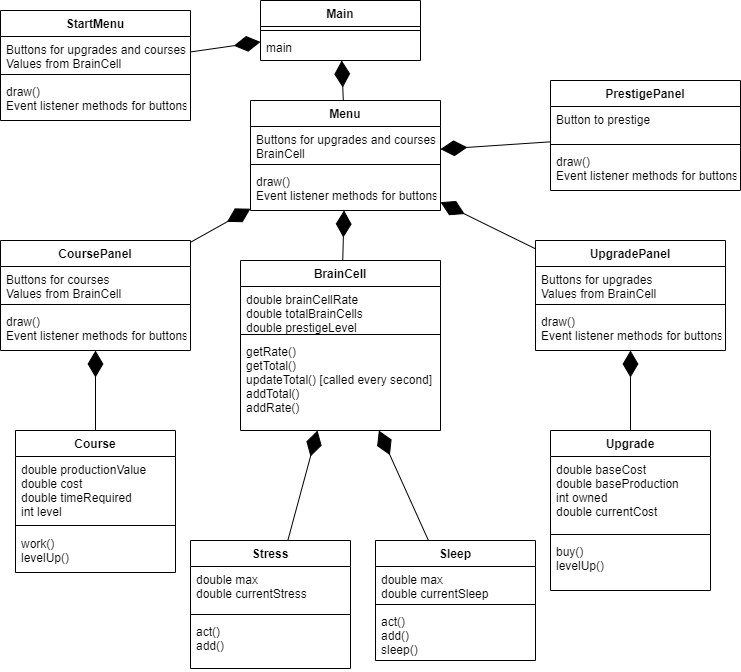

The diagram above was exported from draw.io. Its source (the exported page's mxGraphModel, read from the mxfile embedded in the PNG):
<mxGraphModel dx="1422" dy="766" grid="1" gridSize="10" guides="1" tooltips="1" connect="1" arrows="1" fold="1" page="1" pageScale="1" pageWidth="827" pageHeight="1169" math="0" shadow="0">
  <root>
    <mxCell id="WIyWlLk6GJQsqaUBKTNV-0" />
    <mxCell id="WIyWlLk6GJQsqaUBKTNV-1" parent="WIyWlLk6GJQsqaUBKTNV-0" />
    <mxCell id="XbbRhBDh8r-r_pizlPLv-0" value="BrainCell" style="swimlane;fontStyle=1;align=center;verticalAlign=top;childLayout=stackLayout;horizontal=1;startSize=26;horizontalStack=0;resizeParent=1;resizeParentMax=0;resizeLast=0;collapsible=1;marginBottom=0;" parent="WIyWlLk6GJQsqaUBKTNV-1" vertex="1">
      <mxGeometry x="320" y="270" width="200" height="170" as="geometry" />
    </mxCell>
    <mxCell id="XbbRhBDh8r-r_pizlPLv-1" value="double brainCellRate&#10;double totalBrainCells&#10;double prestigeLevel&#10;&#10;" style="text;strokeColor=none;fillColor=none;align=left;verticalAlign=top;spacingLeft=4;spacingRight=4;overflow=hidden;rotatable=0;points=[[0,0.5],[1,0.5]];portConstraint=eastwest;" parent="XbbRhBDh8r-r_pizlPLv-0" vertex="1">
      <mxGeometry y="26" width="200" height="44" as="geometry" />
    </mxCell>
    <mxCell id="XbbRhBDh8r-r_pizlPLv-2" value="" style="line;strokeWidth=1;fillColor=none;align=left;verticalAlign=middle;spacingTop=-1;spacingLeft=3;spacingRight=3;rotatable=0;labelPosition=right;points=[];portConstraint=eastwest;" parent="XbbRhBDh8r-r_pizlPLv-0" vertex="1">
      <mxGeometry y="70" width="200" height="8" as="geometry" />
    </mxCell>
    <mxCell id="XbbRhBDh8r-r_pizlPLv-3" value="getRate()&#10;getTotal()&#10;updateTotal() [called every second]&#10;addTotal()&#10;addRate()" style="text;strokeColor=none;fillColor=none;align=left;verticalAlign=top;spacingLeft=4;spacingRight=4;overflow=hidden;rotatable=0;points=[[0,0.5],[1,0.5]];portConstraint=eastwest;" parent="XbbRhBDh8r-r_pizlPLv-0" vertex="1">
      <mxGeometry y="78" width="200" height="92" as="geometry" />
    </mxCell>
    <mxCell id="XbbRhBDh8r-r_pizlPLv-8" value="Course" style="swimlane;fontStyle=1;align=center;verticalAlign=top;childLayout=stackLayout;horizontal=1;startSize=26;horizontalStack=0;resizeParent=1;resizeParentMax=0;resizeLast=0;collapsible=1;marginBottom=0;" parent="WIyWlLk6GJQsqaUBKTNV-1" vertex="1">
      <mxGeometry x="95" y="440" width="160" height="142" as="geometry" />
    </mxCell>
    <mxCell id="XbbRhBDh8r-r_pizlPLv-9" value="double productionValue&#10;double cost&#10;double timeRequired&#10;int level&#10;" style="text;strokeColor=none;fillColor=none;align=left;verticalAlign=top;spacingLeft=4;spacingRight=4;overflow=hidden;rotatable=0;points=[[0,0.5],[1,0.5]];portConstraint=eastwest;" parent="XbbRhBDh8r-r_pizlPLv-8" vertex="1">
      <mxGeometry y="26" width="160" height="64" as="geometry" />
    </mxCell>
    <mxCell id="XbbRhBDh8r-r_pizlPLv-10" value="" style="line;strokeWidth=1;fillColor=none;align=left;verticalAlign=middle;spacingTop=-1;spacingLeft=3;spacingRight=3;rotatable=0;labelPosition=right;points=[];portConstraint=eastwest;" parent="XbbRhBDh8r-r_pizlPLv-8" vertex="1">
      <mxGeometry y="90" width="160" height="10" as="geometry" />
    </mxCell>
    <mxCell id="XbbRhBDh8r-r_pizlPLv-11" value="work()&#10;levelUp()" style="text;strokeColor=none;fillColor=none;align=left;verticalAlign=top;spacingLeft=4;spacingRight=4;overflow=hidden;rotatable=0;points=[[0,0.5],[1,0.5]];portConstraint=eastwest;" parent="XbbRhBDh8r-r_pizlPLv-8" vertex="1">
      <mxGeometry y="100" width="160" height="42" as="geometry" />
    </mxCell>
    <mxCell id="XbbRhBDh8r-r_pizlPLv-12" value="Main" style="swimlane;fontStyle=1;align=center;verticalAlign=top;childLayout=stackLayout;horizontal=1;startSize=26;horizontalStack=0;resizeParent=1;resizeParentMax=0;resizeLast=0;collapsible=1;marginBottom=0;" parent="WIyWlLk6GJQsqaUBKTNV-1" vertex="1">
      <mxGeometry x="340" y="10" width="160" height="60" as="geometry" />
    </mxCell>
    <mxCell id="XbbRhBDh8r-r_pizlPLv-14" value="" style="line;strokeWidth=1;fillColor=none;align=left;verticalAlign=middle;spacingTop=-1;spacingLeft=3;spacingRight=3;rotatable=0;labelPosition=right;points=[];portConstraint=eastwest;" parent="XbbRhBDh8r-r_pizlPLv-12" vertex="1">
      <mxGeometry y="26" width="160" height="8" as="geometry" />
    </mxCell>
    <mxCell id="XbbRhBDh8r-r_pizlPLv-15" value="main" style="text;strokeColor=none;fillColor=none;align=left;verticalAlign=top;spacingLeft=4;spacingRight=4;overflow=hidden;rotatable=0;points=[[0,0.5],[1,0.5]];portConstraint=eastwest;" parent="XbbRhBDh8r-r_pizlPLv-12" vertex="1">
      <mxGeometry y="34" width="160" height="26" as="geometry" />
    </mxCell>
    <mxCell id="XbbRhBDh8r-r_pizlPLv-16" value="Menu&#10;" style="swimlane;fontStyle=1;align=center;verticalAlign=top;childLayout=stackLayout;horizontal=1;startSize=26;horizontalStack=0;resizeParent=1;resizeParentMax=0;resizeLast=0;collapsible=1;marginBottom=0;" parent="WIyWlLk6GJQsqaUBKTNV-1" vertex="1">
      <mxGeometry x="330" y="110" width="190" height="110" as="geometry" />
    </mxCell>
    <mxCell id="XbbRhBDh8r-r_pizlPLv-17" value="Buttons for upgrades and courses&#10;BrainCell" style="text;strokeColor=none;fillColor=none;align=left;verticalAlign=top;spacingLeft=4;spacingRight=4;overflow=hidden;rotatable=0;points=[[0,0.5],[1,0.5]];portConstraint=eastwest;" parent="XbbRhBDh8r-r_pizlPLv-16" vertex="1">
      <mxGeometry y="26" width="190" height="34" as="geometry" />
    </mxCell>
    <mxCell id="XbbRhBDh8r-r_pizlPLv-18" value="" style="line;strokeWidth=1;fillColor=none;align=left;verticalAlign=middle;spacingTop=-1;spacingLeft=3;spacingRight=3;rotatable=0;labelPosition=right;points=[];portConstraint=eastwest;" parent="XbbRhBDh8r-r_pizlPLv-16" vertex="1">
      <mxGeometry y="60" width="190" height="8" as="geometry" />
    </mxCell>
    <mxCell id="XbbRhBDh8r-r_pizlPLv-19" value="draw()&#10;Event listener methods for buttons" style="text;strokeColor=none;fillColor=none;align=left;verticalAlign=top;spacingLeft=4;spacingRight=4;overflow=hidden;rotatable=0;points=[[0,0.5],[1,0.5]];portConstraint=eastwest;" parent="XbbRhBDh8r-r_pizlPLv-16" vertex="1">
      <mxGeometry y="68" width="190" height="42" as="geometry" />
    </mxCell>
    <mxCell id="XbbRhBDh8r-r_pizlPLv-20" value="Sleep" style="swimlane;fontStyle=1;align=center;verticalAlign=top;childLayout=stackLayout;horizontal=1;startSize=26;horizontalStack=0;resizeParent=1;resizeParentMax=0;resizeLast=0;collapsible=1;marginBottom=0;" parent="WIyWlLk6GJQsqaUBKTNV-1" vertex="1">
      <mxGeometry x="455" y="550" width="160" height="120" as="geometry" />
    </mxCell>
    <mxCell id="XbbRhBDh8r-r_pizlPLv-21" value="double max&#10;double currentSleep" style="text;strokeColor=none;fillColor=none;align=left;verticalAlign=top;spacingLeft=4;spacingRight=4;overflow=hidden;rotatable=0;points=[[0,0.5],[1,0.5]];portConstraint=eastwest;" parent="XbbRhBDh8r-r_pizlPLv-20" vertex="1">
      <mxGeometry y="26" width="160" height="34" as="geometry" />
    </mxCell>
    <mxCell id="XbbRhBDh8r-r_pizlPLv-22" value="" style="line;strokeWidth=1;fillColor=none;align=left;verticalAlign=middle;spacingTop=-1;spacingLeft=3;spacingRight=3;rotatable=0;labelPosition=right;points=[];portConstraint=eastwest;" parent="XbbRhBDh8r-r_pizlPLv-20" vertex="1">
      <mxGeometry y="60" width="160" height="8" as="geometry" />
    </mxCell>
    <mxCell id="XbbRhBDh8r-r_pizlPLv-23" value="act()&#10;add()&#10;sleep()" style="text;strokeColor=none;fillColor=none;align=left;verticalAlign=top;spacingLeft=4;spacingRight=4;overflow=hidden;rotatable=0;points=[[0,0.5],[1,0.5]];portConstraint=eastwest;" parent="XbbRhBDh8r-r_pizlPLv-20" vertex="1">
      <mxGeometry y="68" width="160" height="52" as="geometry" />
    </mxCell>
    <mxCell id="XbbRhBDh8r-r_pizlPLv-24" value="Stress" style="swimlane;fontStyle=1;align=center;verticalAlign=top;childLayout=stackLayout;horizontal=1;startSize=26;horizontalStack=0;resizeParent=1;resizeParentMax=0;resizeLast=0;collapsible=1;marginBottom=0;" parent="WIyWlLk6GJQsqaUBKTNV-1" vertex="1">
      <mxGeometry x="270" y="550" width="160" height="128" as="geometry" />
    </mxCell>
    <mxCell id="XbbRhBDh8r-r_pizlPLv-25" value="double max&#10;double currentStress&#10;" style="text;strokeColor=none;fillColor=none;align=left;verticalAlign=top;spacingLeft=4;spacingRight=4;overflow=hidden;rotatable=0;points=[[0,0.5],[1,0.5]];portConstraint=eastwest;" parent="XbbRhBDh8r-r_pizlPLv-24" vertex="1">
      <mxGeometry y="26" width="160" height="44" as="geometry" />
    </mxCell>
    <mxCell id="XbbRhBDh8r-r_pizlPLv-26" value="" style="line;strokeWidth=1;fillColor=none;align=left;verticalAlign=middle;spacingTop=-1;spacingLeft=3;spacingRight=3;rotatable=0;labelPosition=right;points=[];portConstraint=eastwest;" parent="XbbRhBDh8r-r_pizlPLv-24" vertex="1">
      <mxGeometry y="70" width="160" height="8" as="geometry" />
    </mxCell>
    <mxCell id="XbbRhBDh8r-r_pizlPLv-27" value="act()&#10;add()" style="text;strokeColor=none;fillColor=none;align=left;verticalAlign=top;spacingLeft=4;spacingRight=4;overflow=hidden;rotatable=0;points=[[0,0.5],[1,0.5]];portConstraint=eastwest;" parent="XbbRhBDh8r-r_pizlPLv-24" vertex="1">
      <mxGeometry y="78" width="160" height="50" as="geometry" />
    </mxCell>
    <mxCell id="XbbRhBDh8r-r_pizlPLv-28" value="" style="endArrow=diamondThin;endFill=1;endSize=24;html=1;startArrow=none;exitX=0.5;exitY=0;exitDx=0;exitDy=0;" parent="WIyWlLk6GJQsqaUBKTNV-1" source="XbbRhBDh8r-r_pizlPLv-4" target="XbbRhBDh8r-r_pizlPLv-36" edge="1">
      <mxGeometry width="160" relative="1" as="geometry">
        <mxPoint x="340" y="488" as="sourcePoint" />
        <mxPoint x="220" y="488" as="targetPoint" />
      </mxGeometry>
    </mxCell>
    <mxCell id="XbbRhBDh8r-r_pizlPLv-4" value="Upgrade" style="swimlane;fontStyle=1;align=center;verticalAlign=top;childLayout=stackLayout;horizontal=1;startSize=26;horizontalStack=0;resizeParent=1;resizeParentMax=0;resizeLast=0;collapsible=1;marginBottom=0;" parent="WIyWlLk6GJQsqaUBKTNV-1" vertex="1">
      <mxGeometry x="630" y="440" width="160" height="160" as="geometry" />
    </mxCell>
    <mxCell id="XbbRhBDh8r-r_pizlPLv-5" value="double baseCost&#10;double baseProduction&#10;int owned&#10;double currentCost" style="text;strokeColor=none;fillColor=none;align=left;verticalAlign=top;spacingLeft=4;spacingRight=4;overflow=hidden;rotatable=0;points=[[0,0.5],[1,0.5]];portConstraint=eastwest;" parent="XbbRhBDh8r-r_pizlPLv-4" vertex="1">
      <mxGeometry y="26" width="160" height="74" as="geometry" />
    </mxCell>
    <mxCell id="XbbRhBDh8r-r_pizlPLv-6" value="" style="line;strokeWidth=1;fillColor=none;align=left;verticalAlign=middle;spacingTop=-1;spacingLeft=3;spacingRight=3;rotatable=0;labelPosition=right;points=[];portConstraint=eastwest;" parent="XbbRhBDh8r-r_pizlPLv-4" vertex="1">
      <mxGeometry y="100" width="160" height="8" as="geometry" />
    </mxCell>
    <mxCell id="XbbRhBDh8r-r_pizlPLv-7" value="buy()&#10;levelUp()" style="text;strokeColor=none;fillColor=none;align=left;verticalAlign=top;spacingLeft=4;spacingRight=4;overflow=hidden;rotatable=0;points=[[0,0.5],[1,0.5]];portConstraint=eastwest;" parent="XbbRhBDh8r-r_pizlPLv-4" vertex="1">
      <mxGeometry y="108" width="160" height="52" as="geometry" />
    </mxCell>
    <mxCell id="XbbRhBDh8r-r_pizlPLv-29" value="" style="endArrow=diamondThin;endFill=1;endSize=24;html=1;" parent="WIyWlLk6GJQsqaUBKTNV-1" source="XbbRhBDh8r-r_pizlPLv-16" target="XbbRhBDh8r-r_pizlPLv-12" edge="1">
      <mxGeometry width="160" relative="1" as="geometry">
        <mxPoint x="1160" y="550" as="sourcePoint" />
        <mxPoint x="1000" y="549.5" as="targetPoint" />
      </mxGeometry>
    </mxCell>
    <mxCell id="XbbRhBDh8r-r_pizlPLv-30" value="" style="endArrow=diamondThin;endFill=1;endSize=24;html=1;" parent="WIyWlLk6GJQsqaUBKTNV-1" source="XbbRhBDh8r-r_pizlPLv-0" target="XbbRhBDh8r-r_pizlPLv-16" edge="1">
      <mxGeometry width="160" relative="1" as="geometry">
        <mxPoint x="220" y="350" as="sourcePoint" />
        <mxPoint x="65" y="218" as="targetPoint" />
      </mxGeometry>
    </mxCell>
    <mxCell id="XbbRhBDh8r-r_pizlPLv-31" value="" style="endArrow=diamondThin;endFill=1;endSize=24;html=1;" parent="WIyWlLk6GJQsqaUBKTNV-1" source="XbbRhBDh8r-r_pizlPLv-20" target="XbbRhBDh8r-r_pizlPLv-0" edge="1">
      <mxGeometry width="160" relative="1" as="geometry">
        <mxPoint x="275" y="158.5" as="sourcePoint" />
        <mxPoint x="115" y="158" as="targetPoint" />
      </mxGeometry>
    </mxCell>
    <mxCell id="tp_BgfM4H1Qfq2F535tO-2" value="" style="endArrow=diamondThin;endFill=1;endSize=24;html=1;" parent="WIyWlLk6GJQsqaUBKTNV-1" source="XbbRhBDh8r-r_pizlPLv-24" target="XbbRhBDh8r-r_pizlPLv-0" edge="1">
      <mxGeometry width="160" relative="1" as="geometry">
        <mxPoint x="315" y="371" as="sourcePoint" />
        <mxPoint x="454.82372294372306" y="258" as="targetPoint" />
      </mxGeometry>
    </mxCell>
    <mxCell id="XbbRhBDh8r-r_pizlPLv-32" value="CoursePanel" style="swimlane;fontStyle=1;align=center;verticalAlign=top;childLayout=stackLayout;horizontal=1;startSize=26;horizontalStack=0;resizeParent=1;resizeParentMax=0;resizeLast=0;collapsible=1;marginBottom=0;" parent="WIyWlLk6GJQsqaUBKTNV-1" vertex="1">
      <mxGeometry x="80" y="250" width="190" height="110" as="geometry" />
    </mxCell>
    <mxCell id="XbbRhBDh8r-r_pizlPLv-33" value="Buttons for courses&#10;Values from BrainCell" style="text;strokeColor=none;fillColor=none;align=left;verticalAlign=top;spacingLeft=4;spacingRight=4;overflow=hidden;rotatable=0;points=[[0,0.5],[1,0.5]];portConstraint=eastwest;" parent="XbbRhBDh8r-r_pizlPLv-32" vertex="1">
      <mxGeometry y="26" width="190" height="34" as="geometry" />
    </mxCell>
    <mxCell id="XbbRhBDh8r-r_pizlPLv-34" value="" style="line;strokeWidth=1;fillColor=none;align=left;verticalAlign=middle;spacingTop=-1;spacingLeft=3;spacingRight=3;rotatable=0;labelPosition=right;points=[];portConstraint=eastwest;" parent="XbbRhBDh8r-r_pizlPLv-32" vertex="1">
      <mxGeometry y="60" width="190" height="8" as="geometry" />
    </mxCell>
    <mxCell id="XbbRhBDh8r-r_pizlPLv-35" value="draw()&#10;Event listener methods for buttons" style="text;strokeColor=none;fillColor=none;align=left;verticalAlign=top;spacingLeft=4;spacingRight=4;overflow=hidden;rotatable=0;points=[[0,0.5],[1,0.5]];portConstraint=eastwest;" parent="XbbRhBDh8r-r_pizlPLv-32" vertex="1">
      <mxGeometry y="68" width="190" height="42" as="geometry" />
    </mxCell>
    <mxCell id="XbbRhBDh8r-r_pizlPLv-36" value="UpgradePanel" style="swimlane;fontStyle=1;align=center;verticalAlign=top;childLayout=stackLayout;horizontal=1;startSize=26;horizontalStack=0;resizeParent=1;resizeParentMax=0;resizeLast=0;collapsible=1;marginBottom=0;" parent="WIyWlLk6GJQsqaUBKTNV-1" vertex="1">
      <mxGeometry x="615" y="250" width="190" height="110" as="geometry" />
    </mxCell>
    <mxCell id="XbbRhBDh8r-r_pizlPLv-37" value="Buttons for upgrades&#10;Values from BrainCell" style="text;strokeColor=none;fillColor=none;align=left;verticalAlign=top;spacingLeft=4;spacingRight=4;overflow=hidden;rotatable=0;points=[[0,0.5],[1,0.5]];portConstraint=eastwest;" parent="XbbRhBDh8r-r_pizlPLv-36" vertex="1">
      <mxGeometry y="26" width="190" height="34" as="geometry" />
    </mxCell>
    <mxCell id="XbbRhBDh8r-r_pizlPLv-38" value="" style="line;strokeWidth=1;fillColor=none;align=left;verticalAlign=middle;spacingTop=-1;spacingLeft=3;spacingRight=3;rotatable=0;labelPosition=right;points=[];portConstraint=eastwest;" parent="XbbRhBDh8r-r_pizlPLv-36" vertex="1">
      <mxGeometry y="60" width="190" height="8" as="geometry" />
    </mxCell>
    <mxCell id="XbbRhBDh8r-r_pizlPLv-39" value="draw()&#10;Event listener methods for buttons" style="text;strokeColor=none;fillColor=none;align=left;verticalAlign=top;spacingLeft=4;spacingRight=4;overflow=hidden;rotatable=0;points=[[0,0.5],[1,0.5]];portConstraint=eastwest;" parent="XbbRhBDh8r-r_pizlPLv-36" vertex="1">
      <mxGeometry y="68" width="190" height="42" as="geometry" />
    </mxCell>
    <mxCell id="XbbRhBDh8r-r_pizlPLv-40" value="StartMenu" style="swimlane;fontStyle=1;align=center;verticalAlign=top;childLayout=stackLayout;horizontal=1;startSize=26;horizontalStack=0;resizeParent=1;resizeParentMax=0;resizeLast=0;collapsible=1;marginBottom=0;" parent="WIyWlLk6GJQsqaUBKTNV-1" vertex="1">
      <mxGeometry x="80" y="20" width="190" height="110" as="geometry" />
    </mxCell>
    <mxCell id="XbbRhBDh8r-r_pizlPLv-41" value="Buttons for upgrades and courses&#10;Values from BrainCell" style="text;strokeColor=none;fillColor=none;align=left;verticalAlign=top;spacingLeft=4;spacingRight=4;overflow=hidden;rotatable=0;points=[[0,0.5],[1,0.5]];portConstraint=eastwest;" parent="XbbRhBDh8r-r_pizlPLv-40" vertex="1">
      <mxGeometry y="26" width="190" height="34" as="geometry" />
    </mxCell>
    <mxCell id="XbbRhBDh8r-r_pizlPLv-42" value="" style="line;strokeWidth=1;fillColor=none;align=left;verticalAlign=middle;spacingTop=-1;spacingLeft=3;spacingRight=3;rotatable=0;labelPosition=right;points=[];portConstraint=eastwest;" parent="XbbRhBDh8r-r_pizlPLv-40" vertex="1">
      <mxGeometry y="60" width="190" height="8" as="geometry" />
    </mxCell>
    <mxCell id="XbbRhBDh8r-r_pizlPLv-43" value="draw()&#10;Event listener methods for buttons" style="text;strokeColor=none;fillColor=none;align=left;verticalAlign=top;spacingLeft=4;spacingRight=4;overflow=hidden;rotatable=0;points=[[0,0.5],[1,0.5]];portConstraint=eastwest;" parent="XbbRhBDh8r-r_pizlPLv-40" vertex="1">
      <mxGeometry y="68" width="190" height="42" as="geometry" />
    </mxCell>
    <mxCell id="XbbRhBDh8r-r_pizlPLv-44" value="" style="endArrow=diamondThin;endFill=1;endSize=24;html=1;" parent="WIyWlLk6GJQsqaUBKTNV-1" source="XbbRhBDh8r-r_pizlPLv-8" target="XbbRhBDh8r-r_pizlPLv-32" edge="1">
      <mxGeometry width="160" relative="1" as="geometry">
        <mxPoint x="387.35042735042725" y="670" as="sourcePoint" />
        <mxPoint x="425.8119658119658" y="580" as="targetPoint" />
      </mxGeometry>
    </mxCell>
    <mxCell id="XbbRhBDh8r-r_pizlPLv-46" value="" style="endArrow=diamondThin;endFill=1;endSize=24;html=1;" parent="WIyWlLk6GJQsqaUBKTNV-1" source="XbbRhBDh8r-r_pizlPLv-32" target="XbbRhBDh8r-r_pizlPLv-16" edge="1">
      <mxGeometry width="160" relative="1" as="geometry">
        <mxPoint x="230" y="220" as="sourcePoint" />
        <mxPoint x="230" y="130" as="targetPoint" />
      </mxGeometry>
    </mxCell>
    <mxCell id="XbbRhBDh8r-r_pizlPLv-47" value="" style="endArrow=diamondThin;endFill=1;endSize=24;html=1;" parent="WIyWlLk6GJQsqaUBKTNV-1" source="XbbRhBDh8r-r_pizlPLv-40" target="XbbRhBDh8r-r_pizlPLv-12" edge="1">
      <mxGeometry width="160" relative="1" as="geometry">
        <mxPoint x="110" y="210" as="sourcePoint" />
        <mxPoint x="110" y="120" as="targetPoint" />
      </mxGeometry>
    </mxCell>
    <mxCell id="XbbRhBDh8r-r_pizlPLv-48" value="" style="endArrow=diamondThin;endFill=1;endSize=24;html=1;" parent="WIyWlLk6GJQsqaUBKTNV-1" source="XbbRhBDh8r-r_pizlPLv-36" target="XbbRhBDh8r-r_pizlPLv-16" edge="1">
      <mxGeometry width="160" relative="1" as="geometry">
        <mxPoint x="615" y="220" as="sourcePoint" />
        <mxPoint x="615" y="130" as="targetPoint" />
      </mxGeometry>
    </mxCell>
    <mxCell id="tp_BgfM4H1Qfq2F535tO-9" value="PrestigePanel" style="swimlane;fontStyle=1;align=center;verticalAlign=top;childLayout=stackLayout;horizontal=1;startSize=26;horizontalStack=0;resizeParent=1;resizeParentMax=0;resizeLast=0;collapsible=1;marginBottom=0;" parent="WIyWlLk6GJQsqaUBKTNV-1" vertex="1">
      <mxGeometry x="630" y="90" width="190" height="110" as="geometry" />
    </mxCell>
    <mxCell id="tp_BgfM4H1Qfq2F535tO-10" value="Button to prestige" style="text;strokeColor=none;fillColor=none;align=left;verticalAlign=top;spacingLeft=4;spacingRight=4;overflow=hidden;rotatable=0;points=[[0,0.5],[1,0.5]];portConstraint=eastwest;" parent="tp_BgfM4H1Qfq2F535tO-9" vertex="1">
      <mxGeometry y="26" width="190" height="34" as="geometry" />
    </mxCell>
    <mxCell id="tp_BgfM4H1Qfq2F535tO-11" value="" style="line;strokeWidth=1;fillColor=none;align=left;verticalAlign=middle;spacingTop=-1;spacingLeft=3;spacingRight=3;rotatable=0;labelPosition=right;points=[];portConstraint=eastwest;" parent="tp_BgfM4H1Qfq2F535tO-9" vertex="1">
      <mxGeometry y="60" width="190" height="8" as="geometry" />
    </mxCell>
    <mxCell id="tp_BgfM4H1Qfq2F535tO-12" value="draw()&#10;Event listener methods for buttons" style="text;strokeColor=none;fillColor=none;align=left;verticalAlign=top;spacingLeft=4;spacingRight=4;overflow=hidden;rotatable=0;points=[[0,0.5],[1,0.5]];portConstraint=eastwest;" parent="tp_BgfM4H1Qfq2F535tO-9" vertex="1">
      <mxGeometry y="68" width="190" height="42" as="geometry" />
    </mxCell>
    <mxCell id="tp_BgfM4H1Qfq2F535tO-13" value="" style="endArrow=diamondThin;endFill=1;endSize=24;html=1;" parent="WIyWlLk6GJQsqaUBKTNV-1" source="tp_BgfM4H1Qfq2F535tO-9" target="XbbRhBDh8r-r_pizlPLv-16" edge="1">
      <mxGeometry width="160" relative="1" as="geometry">
        <mxPoint x="645" y="186.66666666666663" as="sourcePoint" />
        <mxPoint x="550" y="143.33333333333337" as="targetPoint" />
      </mxGeometry>
    </mxCell>
  </root>
</mxGraphModel>